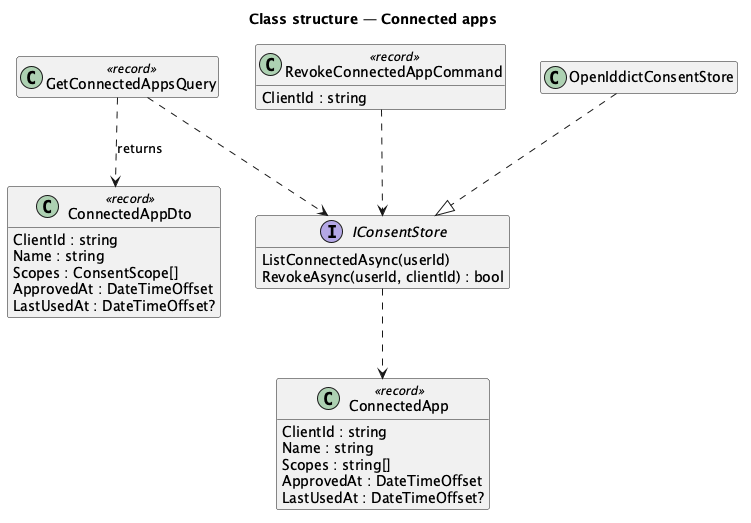

The diagram above was rendered by PlantUML. Its source (embedded in the PNG):
@startuml
title Class structure — Connected apps
hide empty members
class GetConnectedAppsQuery <<record>>
class RevokeConnectedAppCommand <<record>> {
  ClientId : string
}
class ConnectedAppDto <<record>> {
  ClientId : string
  Name : string
  Scopes : ConsentScope[]
  ApprovedAt : DateTimeOffset
  LastUsedAt : DateTimeOffset?
}
class ConnectedApp <<record>> {
  ClientId : string
  Name : string
  Scopes : string[]
  ApprovedAt : DateTimeOffset
  LastUsedAt : DateTimeOffset?
}
interface IConsentStore {
  ListConnectedAsync(userId)
  RevokeAsync(userId, clientId) : bool
}
class OpenIddictConsentStore
GetConnectedAppsQuery ..> ConnectedAppDto : returns
GetConnectedAppsQuery ..> IConsentStore
RevokeConnectedAppCommand ..> IConsentStore
IConsentStore ..> ConnectedApp
OpenIddictConsentStore ..|> IConsentStore
@enduml